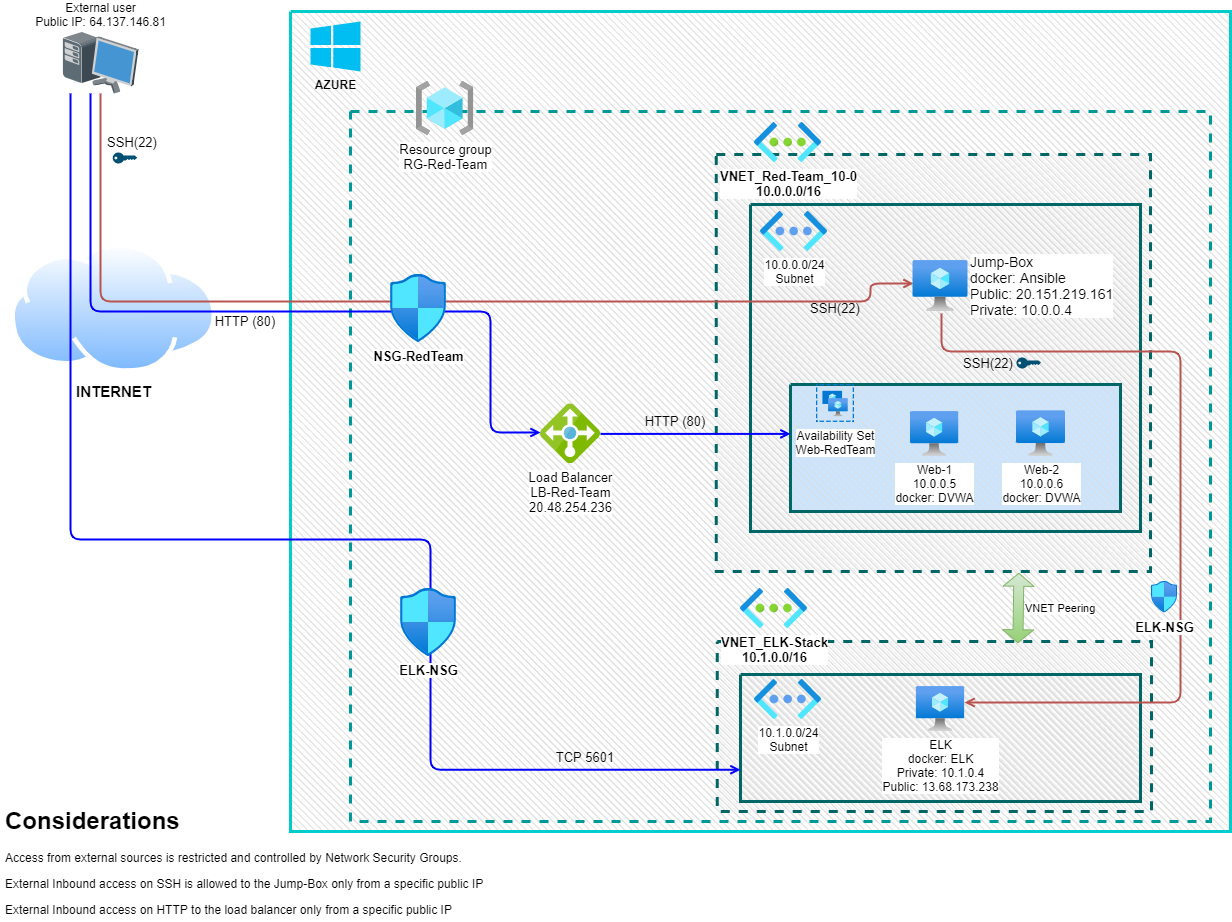

The diagram above was exported from draw.io. Its source (the exported page's mxGraphModel, read from the mxfile embedded in the PNG):
<mxGraphModel dx="1086" dy="816" grid="1" gridSize="10" guides="1" tooltips="1" connect="1" arrows="1" fold="1" page="1" pageScale="1" pageWidth="1390" pageHeight="980" math="0" shadow="0">
  <root>
    <mxCell id="0" />
    <mxCell id="1" parent="0" />
    <mxCell id="g04bjrc9qfqdScsjlbRk-16" value="" style="verticalLabelPosition=bottom;verticalAlign=top;html=1;shape=mxgraph.basic.patternFillRect;fillStyle=diagRev;step=5;fillStrokeWidth=0.2;fillStrokeColor=#dddddd;fillColor=none;strokeColor=#00CCCC;strokeWidth=3;" parent="1" vertex="1">
      <mxGeometry x="300" y="50" width="940" height="820" as="geometry" />
    </mxCell>
    <mxCell id="g04bjrc9qfqdScsjlbRk-22" value="" style="verticalLabelPosition=bottom;verticalAlign=top;html=1;shape=mxgraph.basic.patternFillRect;fillStyle=diagRev;step=5;fillStrokeWidth=0.2;fillStrokeColor=#dddddd;fillColor=none;strokeColor=#009999;strokeWidth=3;dashed=1;" parent="1" vertex="1">
      <mxGeometry x="360" y="150" width="860" height="710" as="geometry" />
    </mxCell>
    <mxCell id="g04bjrc9qfqdScsjlbRk-23" value="" style="verticalLabelPosition=bottom;verticalAlign=top;html=1;shape=mxgraph.basic.patternFillRect;fillStyle=diagRev;step=5;fillStrokeWidth=0.2;fillStrokeColor=#dddddd;fillColor=none;strokeColor=#006666;strokeWidth=3;dashed=1;fontStyle=1" parent="1" vertex="1">
      <mxGeometry x="725.75" y="193" width="434.25" height="417" as="geometry" />
    </mxCell>
    <mxCell id="g04bjrc9qfqdScsjlbRk-24" value="" style="verticalLabelPosition=bottom;verticalAlign=top;html=1;shape=mxgraph.basic.patternFillRect;fillStyle=diagRev;step=5;fillStrokeWidth=0.2;fillStrokeColor=#dddddd;fillColor=none;strokeColor=#006666;strokeWidth=3;fontStyle=1" parent="1" vertex="1">
      <mxGeometry x="760" y="243" width="390" height="327" as="geometry" />
    </mxCell>
    <mxCell id="g04bjrc9qfqdScsjlbRk-4" value="Load Balancer&lt;br style=&quot;font-size: 13px;&quot;&gt;LB-Red-Team&lt;br style=&quot;font-size: 13px;&quot;&gt;20.48.254.236" style="sketch=0;aspect=fixed;html=1;points=[];align=center;image;fontSize=13;image=img/lib/mscae/Load_Balancer_feature.svg;" parent="1" vertex="1">
      <mxGeometry x="550" y="442.36" width="60" height="60" as="geometry" />
    </mxCell>
    <mxCell id="g04bjrc9qfqdScsjlbRk-6" value="VNET_Red-Team_10-0&lt;br style=&quot;font-size: 13px;&quot;&gt;10.0.0.0/16" style="aspect=fixed;html=1;points=[];align=center;image;fontSize=13;image=img/lib/azure2/networking/Virtual_Networks.svg;fontStyle=1" parent="1" vertex="1">
      <mxGeometry x="764" y="161" width="67" height="40" as="geometry" />
    </mxCell>
    <mxCell id="g04bjrc9qfqdScsjlbRk-15" value="10.0.0.0/24&lt;br&gt;Subnet" style="aspect=fixed;html=1;points=[];align=center;image;fontSize=12;image=img/lib/azure2/networking/Virtual_Networks_Classic.svg;" parent="1" vertex="1">
      <mxGeometry x="770" y="250" width="67" height="40" as="geometry" />
    </mxCell>
    <mxCell id="g04bjrc9qfqdScsjlbRk-18" value="&lt;h1&gt;Considerations&lt;/h1&gt;&lt;p&gt;Access from external sources is restricted and controlled by Network Security Groups.&lt;/p&gt;&lt;p&gt;External Inbound access on SSH is allowed to the Jump-Box only from a specific public IP&lt;/p&gt;&lt;p&gt;External Inbound access on HTTP to the load balancer&amp;nbsp;only from a specific&amp;nbsp;public IP&lt;/p&gt;" style="text;html=1;strokeColor=none;fillColor=none;spacing=5;spacingTop=-20;whiteSpace=wrap;overflow=hidden;rounded=0;dashed=1;" parent="1" vertex="1">
      <mxGeometry x="10" y="840" width="520" height="120" as="geometry" />
    </mxCell>
    <mxCell id="g04bjrc9qfqdScsjlbRk-19" value="INTERNET" style="aspect=fixed;perimeter=ellipsePerimeter;html=1;align=center;shadow=0;dashed=0;spacingTop=3;image;image=img/lib/active_directory/internet_cloud.svg;strokeWidth=3;fontSize=15;fontStyle=1" parent="1" vertex="1">
      <mxGeometry x="20" y="282" width="206.35" height="130" as="geometry" />
    </mxCell>
    <mxCell id="g04bjrc9qfqdScsjlbRk-20" value="External user&lt;br&gt;Public IP: 64.137.146.81" style="shadow=0;dashed=0;html=1;labelPosition=center;verticalLabelPosition=top;verticalAlign=bottom;align=center;outlineConnect=0;shape=mxgraph.veeam.3d.workstation;" parent="1" vertex="1">
      <mxGeometry x="72" y="70" width="76" height="62" as="geometry" />
    </mxCell>
    <mxCell id="g04bjrc9qfqdScsjlbRk-21" value="AZURE" style="verticalLabelPosition=bottom;html=1;verticalAlign=top;align=center;strokeColor=none;fillColor=#00BEF2;shape=mxgraph.azure.azure_instance;dashed=1;fontStyle=1" parent="1" vertex="1">
      <mxGeometry x="320" y="60" width="50" height="50" as="geometry" />
    </mxCell>
    <mxCell id="g04bjrc9qfqdScsjlbRk-10" value="Resource group&lt;br style=&quot;font-size: 13px;&quot;&gt;RG-Red-Team" style="aspect=fixed;html=1;points=[];align=center;image;fontSize=13;image=img/lib/azure2/general/Resource_Groups.svg;" parent="1" vertex="1">
      <mxGeometry x="426" y="120" width="57.38" height="54" as="geometry" />
    </mxCell>
    <mxCell id="g04bjrc9qfqdScsjlbRk-25" value="" style="verticalLabelPosition=bottom;verticalAlign=top;html=1;shape=mxgraph.basic.patternFillRect;fillStyle=diagRev;step=5;fillStrokeWidth=0.2;fillStrokeColor=#dddddd;fillColor=#CCE5FF;strokeColor=#006666;strokeWidth=3;" parent="1" vertex="1">
      <mxGeometry x="800" y="423" width="330" height="127" as="geometry" />
    </mxCell>
    <mxCell id="g04bjrc9qfqdScsjlbRk-8" value="Web-1&lt;br&gt;10.0.0.5&lt;br&gt;docker: DVWA" style="aspect=fixed;html=1;points=[];align=center;image;fontSize=12;image=img/lib/azure2/compute/Virtual_Machine.svg;" parent="1" vertex="1">
      <mxGeometry x="920" y="450" width="48.22" height="44.72" as="geometry" />
    </mxCell>
    <mxCell id="g04bjrc9qfqdScsjlbRk-11" value="Web-2&lt;br&gt;10.0.0.6&lt;br&gt;docker: DVWA" style="aspect=fixed;html=1;points=[];align=center;image;fontSize=12;image=img/lib/azure2/compute/Virtual_Machine.svg;" parent="1" vertex="1">
      <mxGeometry x="1026" y="449.27" width="49" height="45.45" as="geometry" />
    </mxCell>
    <mxCell id="g04bjrc9qfqdScsjlbRk-26" value="Availability Set&lt;br&gt;Web-RedTeam" style="aspect=fixed;html=1;points=[];align=center;image;fontSize=12;image=img/lib/azure2/compute/Availability_Sets.svg;strokeColor=#006666;strokeWidth=3;fillColor=none;" parent="1" vertex="1">
      <mxGeometry x="826" y="423" width="38" height="38" as="geometry" />
    </mxCell>
    <mxCell id="g04bjrc9qfqdScsjlbRk-28" value="" style="edgeStyle=segmentEdgeStyle;endArrow=open;html=1;fontSize=13;strokeColor=#b85450;endFill=0;strokeWidth=2;entryX=0.009;entryY=0.451;entryDx=0;entryDy=0;entryPerimeter=0;fillColor=#f8cecc;" parent="1" source="g04bjrc9qfqdScsjlbRk-20" target="g04bjrc9qfqdScsjlbRk-2" edge="1">
      <mxGeometry width="50" height="50" relative="1" as="geometry">
        <mxPoint x="320" y="600" as="sourcePoint" />
        <mxPoint x="1050" y="356" as="targetPoint" />
        <Array as="points">
          <mxPoint x="110" y="340" />
          <mxPoint x="880" y="340" />
          <mxPoint x="880" y="322" />
        </Array>
      </mxGeometry>
    </mxCell>
    <mxCell id="g04bjrc9qfqdScsjlbRk-2" value="&lt;font style=&quot;font-size: 14px&quot;&gt;Jump-Box&lt;br&gt;docker: Ansible&lt;br&gt;&lt;span style=&quot;font-family: &amp;#34;az_ea_font&amp;#34; , &amp;#34;segoe ui&amp;#34; , &amp;#34;az_font&amp;#34; , , , &amp;#34;blinkmacsystemfont&amp;#34; , &amp;#34;roboto&amp;#34; , &amp;#34;oxygen&amp;#34; , &amp;#34;ubuntu&amp;#34; , &amp;#34;cantarell&amp;#34; , &amp;#34;open sans&amp;#34; , &amp;#34;helvetica neue&amp;#34; , sans-serif&quot;&gt;&lt;font style=&quot;font-size: 14px&quot;&gt;Public: 20.151.219.161&lt;/font&gt;&lt;/span&gt;&lt;br&gt;Private: 10.0.0.4&lt;/font&gt;" style="aspect=fixed;html=1;points=[];align=left;image;fontSize=14;image=img/lib/azure2/compute/Virtual_Machine.svg;textDirection=ltr;labelPosition=right;verticalLabelPosition=middle;verticalAlign=middle;" parent="1" vertex="1">
      <mxGeometry x="922.5" y="298.99" width="55" height="51.01" as="geometry" />
    </mxCell>
    <mxCell id="g04bjrc9qfqdScsjlbRk-29" value="SSH(22)" style="text;html=1;strokeColor=none;fillColor=none;align=center;verticalAlign=middle;whiteSpace=wrap;rounded=0;fontSize=13;" parent="1" vertex="1">
      <mxGeometry x="122.22" y="171" width="40" height="20" as="geometry" />
    </mxCell>
    <mxCell id="g04bjrc9qfqdScsjlbRk-30" value="" style="points=[[0,0.5,0],[0.24,0,0],[0.5,0.28,0],[0.995,0.475,0],[0.5,0.72,0],[0.24,1,0]];verticalLabelPosition=bottom;sketch=0;html=1;verticalAlign=top;aspect=fixed;align=center;pointerEvents=1;shape=mxgraph.cisco19.key;fillColor=#005073;strokeColor=none;fontSize=13;" parent="1" vertex="1">
      <mxGeometry x="122.22" y="191" width="24.44" height="11" as="geometry" />
    </mxCell>
    <mxCell id="g04bjrc9qfqdScsjlbRk-31" value="" style="edgeStyle=segmentEdgeStyle;endArrow=open;html=1;fontSize=13;strokeColor=#0000FF;endFill=0;strokeWidth=2;" parent="1" source="g04bjrc9qfqdScsjlbRk-20" target="g04bjrc9qfqdScsjlbRk-4" edge="1">
      <mxGeometry width="50" height="50" relative="1" as="geometry">
        <mxPoint x="60" y="310" as="sourcePoint" />
        <mxPoint x="785" y="430" as="targetPoint" />
        <Array as="points">
          <mxPoint x="100" y="350" />
          <mxPoint x="500" y="350" />
          <mxPoint x="500" y="471" />
        </Array>
      </mxGeometry>
    </mxCell>
    <mxCell id="g04bjrc9qfqdScsjlbRk-32" value="" style="edgeStyle=segmentEdgeStyle;endArrow=open;html=1;fontSize=13;strokeColor=#0000FF;endFill=0;strokeWidth=2;" parent="1" source="g04bjrc9qfqdScsjlbRk-4" edge="1">
      <mxGeometry width="50" height="50" relative="1" as="geometry">
        <mxPoint x="690" y="471.65" as="sourcePoint" />
        <mxPoint x="800" y="471.65" as="targetPoint" />
        <Array as="points" />
      </mxGeometry>
    </mxCell>
    <mxCell id="g04bjrc9qfqdScsjlbRk-33" value="SSH(22)" style="text;html=1;strokeColor=none;fillColor=none;align=center;verticalAlign=middle;whiteSpace=wrap;rounded=0;fontSize=13;" parent="1" vertex="1">
      <mxGeometry x="825" y="337" width="40" height="20" as="geometry" />
    </mxCell>
    <mxCell id="g04bjrc9qfqdScsjlbRk-34" value="HTTP (80)" style="text;html=1;strokeColor=none;fillColor=none;align=center;verticalAlign=middle;whiteSpace=wrap;rounded=0;fontSize=13;" parent="1" vertex="1">
      <mxGeometry x="220" y="350" width="70" height="20" as="geometry" />
    </mxCell>
    <mxCell id="g04bjrc9qfqdScsjlbRk-35" value="HTTP (80)" style="text;html=1;strokeColor=none;fillColor=none;align=center;verticalAlign=middle;whiteSpace=wrap;rounded=0;fontSize=13;" parent="1" vertex="1">
      <mxGeometry x="650" y="450" width="70" height="20" as="geometry" />
    </mxCell>
    <mxCell id="hj1NeTBUjp4XWMn8x8Xk-1" value="" style="verticalLabelPosition=bottom;verticalAlign=top;html=1;shape=mxgraph.basic.patternFillRect;fillStyle=diagRev;step=5;fillStrokeWidth=0.2;fillStrokeColor=#dddddd;fillColor=none;strokeColor=#006666;strokeWidth=3;dashed=1;fontStyle=1" parent="1" vertex="1">
      <mxGeometry x="726.75" y="680" width="434.25" height="170" as="geometry" />
    </mxCell>
    <mxCell id="hj1NeTBUjp4XWMn8x8Xk-2" value="VNET_ELK-Stack&lt;br style=&quot;font-size: 13px&quot;&gt;10.1.0.0/16" style="aspect=fixed;html=1;points=[];align=center;image;fontSize=13;image=img/lib/azure2/networking/Virtual_Networks.svg;fontStyle=1" parent="1" vertex="1">
      <mxGeometry x="750" y="627" width="67" height="40" as="geometry" />
    </mxCell>
    <mxCell id="hj1NeTBUjp4XWMn8x8Xk-5" value="" style="verticalLabelPosition=bottom;verticalAlign=top;html=1;shape=mxgraph.basic.patternFillRect;fillStyle=diagRev;step=5;fillStrokeWidth=0.2;fillStrokeColor=#dddddd;fillColor=none;strokeColor=#006666;strokeWidth=3;fontStyle=1" parent="1" vertex="1">
      <mxGeometry x="750" y="713" width="400" height="127" as="geometry" />
    </mxCell>
    <mxCell id="hj1NeTBUjp4XWMn8x8Xk-7" value="" style="edgeStyle=segmentEdgeStyle;endArrow=open;html=1;fontSize=13;strokeColor=#0000FF;endFill=0;strokeWidth=2;entryX=0;entryY=0.75;entryDx=0;entryDy=0;entryPerimeter=0;" parent="1" source="g04bjrc9qfqdScsjlbRk-20" target="hj1NeTBUjp4XWMn8x8Xk-5" edge="1">
      <mxGeometry width="50" height="50" relative="1" as="geometry">
        <mxPoint x="80.05882352941171" y="360" as="sourcePoint" />
        <mxPoint x="530" y="699" as="targetPoint" />
        <Array as="points">
          <mxPoint x="80" y="578" />
          <mxPoint x="440" y="578" />
          <mxPoint x="440" y="808" />
        </Array>
      </mxGeometry>
    </mxCell>
    <mxCell id="hj1NeTBUjp4XWMn8x8Xk-8" value="TCP 5601" style="text;html=1;strokeColor=none;fillColor=none;align=center;verticalAlign=middle;whiteSpace=wrap;rounded=0;fontSize=13;" parent="1" vertex="1">
      <mxGeometry x="560" y="786.36" width="70" height="20" as="geometry" />
    </mxCell>
    <mxCell id="hj1NeTBUjp4XWMn8x8Xk-4" value="ELK-NSG" style="aspect=fixed;html=1;points=[];align=center;image;fontSize=13;image=img/lib/azure2/networking/Network_Security_Groups.svg;fontStyle=1" parent="1" vertex="1">
      <mxGeometry x="410" y="627" width="56.00000000000001" height="68" as="geometry" />
    </mxCell>
    <mxCell id="g04bjrc9qfqdScsjlbRk-7" value="NSG-RedTeam" style="aspect=fixed;html=1;points=[];align=center;image;fontSize=13;image=img/lib/azure2/networking/Network_Security_Groups.svg;fontStyle=1" parent="1" vertex="1">
      <mxGeometry x="400" y="313" width="56.00000000000001" height="68" as="geometry" />
    </mxCell>
    <mxCell id="hj1NeTBUjp4XWMn8x8Xk-6" value="ELK&lt;br&gt;docker: ELK&lt;br&gt;Private: 10.1.0.4&lt;br&gt;Public:&amp;nbsp;&lt;span style=&quot;font-family: &amp;#34;az_ea_font&amp;#34; , &amp;#34;segoe ui&amp;#34; , &amp;#34;az_font&amp;#34; , , , &amp;#34;blinkmacsystemfont&amp;#34; , &amp;#34;roboto&amp;#34; , &amp;#34;oxygen&amp;#34; , &amp;#34;ubuntu&amp;#34; , &amp;#34;cantarell&amp;#34; , &amp;#34;open sans&amp;#34; , &amp;#34;helvetica neue&amp;#34; , sans-serif&quot;&gt;13.68.173.238&lt;/span&gt;" style="aspect=fixed;html=1;points=[];align=center;image;fontSize=12;image=img/lib/azure2/compute/Virtual_Machine.svg;" parent="1" vertex="1">
      <mxGeometry x="925.89" y="725" width="48.22" height="44.72" as="geometry" />
    </mxCell>
    <mxCell id="hj1NeTBUjp4XWMn8x8Xk-3" value="10.1.0.0/24&lt;br&gt;Subnet" style="aspect=fixed;html=1;points=[];align=center;image;fontSize=12;image=img/lib/azure2/networking/Virtual_Networks_Classic.svg;" parent="1" vertex="1">
      <mxGeometry x="764" y="718" width="67" height="40" as="geometry" />
    </mxCell>
    <mxCell id="hj1NeTBUjp4XWMn8x8Xk-9" value="VNET Peering" style="shape=flexArrow;endArrow=classic;startArrow=classic;html=1;exitX=0.776;exitY=0.749;exitDx=0;exitDy=0;exitPerimeter=0;entryX=0.697;entryY=1.003;entryDx=0;entryDy=0;entryPerimeter=0;endSize=4;startSize=4;strokeWidth=1;fillColor=#d5e8d4;strokeColor=#82b366;labelPosition=right;verticalLabelPosition=middle;align=left;verticalAlign=middle;gradientColor=#97d077;spacingLeft=5;" parent="1" source="g04bjrc9qfqdScsjlbRk-22" target="g04bjrc9qfqdScsjlbRk-23" edge="1">
      <mxGeometry width="100" height="100" relative="1" as="geometry">
        <mxPoint x="650" y="630" as="sourcePoint" />
        <mxPoint x="750" y="530" as="targetPoint" />
      </mxGeometry>
    </mxCell>
    <mxCell id="s5rd4N-qt_5UTbmLcxza-1" value="" style="edgeStyle=segmentEdgeStyle;endArrow=open;html=1;fontSize=13;strokeColor=#b85450;endFill=0;strokeWidth=2;exitX=0.518;exitY=1.039;exitDx=0;exitDy=0;exitPerimeter=0;fillColor=#f8cecc;" edge="1" parent="1" source="g04bjrc9qfqdScsjlbRk-2" target="hj1NeTBUjp4XWMn8x8Xk-6">
      <mxGeometry width="50" height="50" relative="1" as="geometry">
        <mxPoint x="620" y="482.4000000000001" as="sourcePoint" />
        <mxPoint x="810" y="481.6500000000001" as="targetPoint" />
        <Array as="points">
          <mxPoint x="951" y="390" />
          <mxPoint x="1190" y="390" />
          <mxPoint x="1190" y="741" />
        </Array>
      </mxGeometry>
    </mxCell>
    <mxCell id="s5rd4N-qt_5UTbmLcxza-2" value="ELK-NSG" style="aspect=fixed;html=1;points=[];align=center;image;fontSize=13;image=img/lib/azure2/networking/Network_Security_Groups.svg;fontStyle=1" vertex="1" parent="1">
      <mxGeometry x="1161" y="620" width="26" height="31.57" as="geometry" />
    </mxCell>
    <mxCell id="s5rd4N-qt_5UTbmLcxza-4" value="SSH(22)" style="text;html=1;strokeColor=none;fillColor=none;align=center;verticalAlign=middle;whiteSpace=wrap;rounded=0;fontSize=13;" vertex="1" parent="1">
      <mxGeometry x="977.5" y="391.5" width="40" height="20" as="geometry" />
    </mxCell>
    <mxCell id="s5rd4N-qt_5UTbmLcxza-5" value="" style="points=[[0,0.5,0],[0.24,0,0],[0.5,0.28,0],[0.995,0.475,0],[0.5,0.72,0],[0.24,1,0]];verticalLabelPosition=bottom;sketch=0;html=1;verticalAlign=top;aspect=fixed;align=center;pointerEvents=1;shape=mxgraph.cisco19.key;fillColor=#005073;strokeColor=none;fontSize=13;" vertex="1" parent="1">
      <mxGeometry x="1026" y="396" width="24.44" height="11" as="geometry" />
    </mxCell>
  </root>
</mxGraphModel>